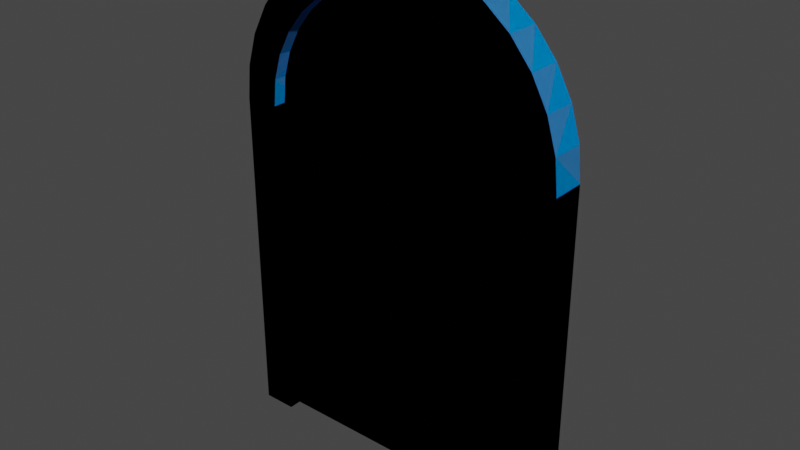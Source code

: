 # Source: blend.blend  (saved by Blender 3.4.6; exported with 4.5.12 LTS)
import bpy
from mathutils import Matrix  # noqa: F401  (used for matrix-valued properties, if any)

bpy.ops.wm.read_factory_settings(use_empty=True)
scene = bpy.context.scene
scene.name = 'Scene'

# ---- collections
col_collection = bpy.data.collections.new('Collection'); scene.collection.children.link(col_collection)

# ---- materials (node trees are filled in below, after node groups)
mat_002 = bpy.data.materials.new('매테리얼.002')
mat_002.use_transparent_shadow = False
mat_002.diffuse_color = (0.0, 0.0, 0.0, 1.0)
mat_003 = bpy.data.materials.new('매테리얼.003')
mat_003.use_transparent_shadow = False
mat_003.diffuse_color = (0.0, 0.4, 1.0, 1.0)
mat_004 = bpy.data.materials.new('매테리얼.004')
mat_004.use_transparent_shadow = False
mat_004.diffuse_color = (0.0, 0.0, 0.0, 1.0)
mat_006 = bpy.data.materials.new('매테리얼.006')
mat_006.use_transparent_shadow = False
mat_006.diffuse_color = (0.05864, 0.3409, 0.8, 1.0)

# ---- material node trees

# ---- world
world_world = bpy.data.worlds.new('World'); scene.world = world_world
world_world.use_nodes = True; world_world.node_tree.nodes.clear()
_N = world_world.node_tree.nodes; _L = world_world.node_tree.links
n0 = _N.new('ShaderNodeOutputWorld'); n0.name = 'World Output'; n0.location = (300, 300)
n1 = _N.new('ShaderNodeBackground'); n1.name = 'Background'; n1.location = (10, 300)
n1.inputs[0].default_value = (0.05088, 0.05088, 0.05088, 1.0)
_L.new(n1.outputs[0], n0.inputs[0])
n0.is_active_output = True
world_world.color = (0.05088, 0.05088, 0.05088)
world_world.use_sun_shadow = False
world_world.sun_shadow_jitter_overblur = 0.0

# ---- meshes
me_001 = bpy.data.meshes.new('큐브.001')
me_001.from_pydata([(-1.0, -1.0, -1.0), (-1.0, -1.0, 1.0), (-1.0, 1.0, -1.0), (-1.0, 1.0, 1.0), (1.0, -1.0, -1.0), (1.0, -1.0, 1.0), (1.0, 1.0, -1.0), (1.0, 1.0, 1.0), (0.0, 1.0, 1.8), (0.0, -1.0, 1.8), (-0.1951, 1.0, 1.785), (-0.1951, -1.0, 1.785), (-0.3827, 1.0, 1.739), (-0.3827, -1.0, 1.739), (-0.5556, 1.0, 1.665), (-0.5556, -1.0, 1.665), (-0.7071, 1.0, 1.566), (-0.7071, -1.0, 1.566), (-0.8315, 1.0, 1.444), (-0.8315, -1.0, 1.444), (-0.9239, 1.0, 1.306), (-0.9239, -1.0, 1.306), (-0.9808, 1.0, 1.156), (-0.9808, -1.0, 1.156), (-1.0, 1.0, 1.0), (-1.0, -1.0, 1.0), (1.0, 1.0, 1.0), (1.0, -1.0, 1.0), (0.9808, 1.0, 1.156), (0.9808, -1.0, 1.156), (0.9239, 1.0, 1.306), (0.9239, -1.0, 1.306), (0.8315, 1.0, 1.444), (0.8315, -1.0, 1.444), (0.7071, 1.0, 1.566), (0.7071, -1.0, 1.566), (0.5556, 1.0, 1.665), (0.5556, -1.0, 1.665), (0.3827, 1.0, 1.739), (0.3827, -1.0, 1.739), (0.1951, 1.0, 1.785), (0.1951, -1.0, 1.785), (1.25, 4.0, -1.0), (1.25, 4.0, 1.0), (1.25, -4.0, -1.0), (1.25, -4.0, 1.0), (1.0, 4.0, -1.0), (1.0, 4.0, 1.0), (1.0, -4.0, -1.0), (1.0, -4.0, 1.0), (1.192e-07, 4.0, 2.0), (1.192e-07, -4.0, 2.0), (-0.2439, 4.0, 1.981), (-0.2439, -4.0, 1.981), (-0.4784, 4.0, 1.924), (-0.4784, -4.0, 1.924), (-0.6945, 4.0, 1.831), (-0.6945, -4.0, 1.831), (-0.8839, 4.0, 1.707), (-0.8839, -4.0, 1.707), (-1.039, 4.0, 1.556), (-1.039, -4.0, 1.556), (-1.155, 4.0, 1.383), (-1.155, -4.0, 1.383), (-1.226, 4.0, 1.195), (-1.226, -4.0, 1.195), (-1.25, 4.0, 1.0), (-1.25, -4.0, 1.0), (1.25, 4.0, 1.0), (1.25, -4.0, 1.0), (1.226, 4.0, 1.195), (1.226, -4.0, 1.195), (1.155, 4.0, 1.383), (1.155, -4.0, 1.383), (1.039, 4.0, 1.556), (1.039, -4.0, 1.556), (0.8839, 4.0, 1.707), (0.8839, -4.0, 1.707), (0.6945, 4.0, 1.831), (0.6945, -4.0, 1.831), (0.4784, 4.0, 1.924), (0.4784, -4.0, 1.924), (0.2439, 4.0, 1.981), (0.2439, -4.0, 1.981), (1.0, -4.0, 1.0), (-0.9808, -4.0, 1.156), (-1.0, -4.0, 1.0), (-0.9239, -4.0, 1.306), (0.9808, -4.0, 1.156), (0.9239, -4.0, 1.306), (1.192e-07, -4.0, 1.8), (-0.1951, -4.0, 1.785), (-0.5556, -4.0, 1.665), (-0.7071, -4.0, 1.566), (-0.3827, -4.0, 1.739), (0.8315, -4.0, 1.444), (0.5556, -4.0, 1.665), (0.7071, -4.0, 1.566), (0.1951, -4.0, 1.785), (-0.8315, -4.0, 1.444), (0.3827, -4.0, 1.739), (1.0, 4.0, 1.0), (0.9808, 4.0, 1.156), (-1.0, 4.0, 1.0), (-0.9808, 4.0, 1.156), (-0.9239, 4.0, 1.306), (-0.8315, 4.0, 1.444), (0.8315, 4.0, 1.444), (0.7071, 4.0, 1.566), (0.1951, 4.0, 1.785), (0.3827, 4.0, 1.739), (0.5556, 4.0, 1.665), (0.9239, 4.0, 1.306), (1.192e-07, 4.0, 1.8), (-0.3827, 4.0, 1.739), (-0.5556, 4.0, 1.665), (-0.7071, 4.0, 1.566), (-0.1951, 4.0, 1.785), (-1.0, 4.0, -1.0), (-1.0, 4.0, 1.0), (-1.0, -4.0, -1.0), (-1.0, -4.0, 1.0), (-1.25, 4.0, -1.0), (-1.25, 4.0, 1.0), (-1.25, -4.0, -1.0), (-1.25, -4.0, 1.0)], [], [(0, 1, 3, 2), (2, 3, 7, 6), (6, 7, 5, 4), (4, 5, 1, 0), (2, 6, 4, 0), (7, 3, 1, 5), (8, 9, 11, 10), (10, 11, 13, 12), (12, 13, 15, 14), (14, 15, 17, 16), (16, 17, 19, 18), (18, 19, 21, 20), (20, 21, 23, 22), (22, 23, 25, 24), (26, 27, 29, 28), (28, 29, 31, 30), (30, 31, 33, 32), (32, 33, 35, 34), (34, 35, 37, 36), (36, 37, 39, 38), (23, 21, 19, 17, 15, 13, 11, 9, 41, 39, 37, 35, 33, 31, 29, 27, 25), (38, 39, 41, 40), (40, 41, 9, 8), (26, 28, 30, 32, 34, 36, 38, 40, 8, 10, 12, 14, 16, 18, 20, 22, 24), (24, 25, 27, 26), (42, 43, 45, 44), (44, 45, 49, 48), (48, 49, 47, 46), (46, 47, 43, 42), (44, 48, 46, 42), (49, 45, 43, 47), (50, 51, 53, 52), (52, 53, 55, 54), (54, 55, 57, 56), (56, 57, 59, 58), (58, 59, 61, 60), (60, 61, 63, 62), (62, 63, 65, 64), (66, 64, 65, 67), (71, 70, 68, 69), (70, 71, 73, 72), (72, 73, 75, 74), (74, 75, 77, 76), (76, 77, 79, 78), (78, 79, 81, 80), (86, 67, 65, 63, 61, 59, 57, 55, 53, 51, 83, 81, 79, 77, 75, 73, 71, 69, 84, 88, 89, 95, 97, 96, 100, 98, 90, 91, 94, 92, 93, 99, 87, 85), (80, 81, 83, 82), (82, 83, 51, 50), (101, 68, 70, 72, 74, 76, 78, 80, 82, 50, 52, 54, 56, 58, 60, 62, 64, 66, 103, 104, 105, 106, 116, 115, 114, 117, 113, 109, 110, 111, 108, 107, 112, 102), (84, 69, 68, 101), (103, 66, 67, 86), (117, 91, 90, 113), (114, 94, 91, 117), (115, 92, 94, 114), (116, 93, 92, 115), (99, 93, 116, 106), (87, 99, 106, 105), (85, 87, 105, 104), (86, 85, 104, 103), (101, 102, 88, 84), (112, 89, 88, 102), (107, 95, 89, 112), (108, 97, 95, 107), (111, 96, 97, 108), (110, 100, 96, 111), (109, 98, 100, 110), (113, 90, 98, 109), (118, 119, 121, 120), (120, 121, 125, 124), (124, 125, 123, 122), (122, 123, 119, 118), (120, 124, 122, 118), (125, 121, 119, 123)])
me_001.polygons.foreach_set('material_index', [0, 0, 0, 0, 0, 0, 0, 0, 0, 0, 0, 0, 0, 0, 0, 0, 0, 0, 0, 0, 0, 0, 0, 0, 0, 1, 1, 1, 1, 1, 1, 1, 1, 1, 1, 1, 1, 1, 1, 1, 1, 1, 1, 1, 1, 1, 1, 1, 1, 1, 1, 1, 1, 1, 1, 1, 1, 1, 1, 1, 1, 1, 1, 1, 1, 1, 1, 1, 1, 1, 1, 1, 1])
_uv = me_001.uv_layers.new(name='UV 맵')
_uv.uv.foreach_set('vector', [0.375, 0.0, 0.625, 0.0, 0.625, 0.25, 0.375, 0.25, 0.375, 0.25, 0.625, 0.25, 0.625, 0.5, 0.375, 0.5, 0.375, 0.5, 0.625, 0.5, 0.625, 0.75, 0.375, 0.75, 0.375, 0.75, 0.625, 0.75, 0.625, 1.0, 0.375, 1.0, 0.125, 0.5, 0.375, 0.5, 0.375, 0.75, 0.125, 0.75, 0.625, 0.5, 0.875, 0.5, 0.875, 0.75, 0.625, 0.75, 1.0, 0.5, 1.0, 1.0, 0.9688, 1.0, 0.9688, 0.5, 0.9688, 0.5, 0.9688, 1.0, 0.9375, 1.0, 0.9375, 0.5, 0.9375, 0.5, 0.9375, 1.0, 0.9062, 1.0, 0.9062, 0.5, 0.9062, 0.5, 0.9062, 1.0, 0.875, 1.0, 0.875, 0.5, 0.875, 0.5, 0.875, 1.0, 0.8438, 1.0, 0.8438, 0.5, 0.8438, 0.5, 0.8438, 1.0, 0.8125, 1.0, 0.8125, 0.5, 0.8125, 0.5, 0.8125, 1.0, 0.7812, 1.0, 0.7812, 0.5, 0.7812, 0.5, 0.7812, 1.0, 0.75, 1.0, 0.75, 0.5, 0.25, 0.5, 0.25, 1.0, 0.2188, 1.0, 0.2188, 0.5, 0.2188, 0.5, 0.2188, 1.0, 0.1875, 1.0, 0.1875, 0.5, 0.1875, 0.5, 0.1875, 1.0, 0.1562, 1.0, 0.1562, 0.5, 0.1562, 0.5, 0.1562, 1.0, 0.125, 1.0, 0.125, 0.5, 0.125, 0.5, 0.125, 1.0, 0.09375, 1.0, 0.09375, 0.5, 0.09375, 0.5, 0.09375, 1.0, 0.0625, 1.0, 0.0625, 0.5, 0.4854, 0.2968, 0.4717, 0.3418, 0.4496, 0.3833, 0.4197, 0.4197, 0.3833, 0.4496, 0.3418, 0.4717, 0.2968, 0.4854, 0.25, 0.49, 0.2032, 0.4854, 0.1582, 0.4717, 0.1167, 0.4496, 0.08029, 0.4197, 0.05045, 0.3833, 0.02827, 0.3418, 0.01461, 0.2968, 0.01, 0.25, 0.49, 0.25, 0.0625, 0.5, 0.0625, 1.0, 0.03125, 1.0, 0.03125, 0.5, 0.03125, 0.5, 0.03125, 1.0, 0.0, 1.0, 0.0, 0.5, 0.51, 0.25, 0.5146, 0.2968, 0.5283, 0.3418, 0.5504, 0.3833, 0.5803, 0.4197, 0.6167, 0.4496, 0.6582, 0.4717, 0.7032, 0.4854, 0.75, 0.49, 0.7968, 0.4854, 0.8418, 0.4717, 0.8833, 0.4496, 0.9197, 0.4197, 0.9496, 0.3833, 0.9717, 0.3418, 0.9854, 0.2968, 0.99, 0.25, 0.7999, 0.5, 0.7999, 0.5, 0.7001, 0.5, 0.7001, 0.5, 0.375, 0.0, 0.625, 0.0, 0.625, 0.25, 0.375, 0.25, 0.375, 0.25, 0.625, 0.25, 0.625, 0.5, 0.375, 0.5, 0.375, 0.5, 0.625, 0.5, 0.625, 0.75, 0.375, 0.75, 0.375, 0.75, 0.625, 0.75, 0.625, 1.0, 0.375, 1.0, 0.125, 0.5, 0.375, 0.5, 0.375, 0.75, 0.125, 0.75, 0.625, 0.5, 0.875, 0.5, 0.875, 0.75, 0.625, 0.75, 1.0, 0.5, 1.0, 1.0, 0.9688, 1.0, 0.9688, 0.5, 0.9688, 0.5, 0.9688, 1.0, 0.9375, 1.0, 0.9375, 0.5, 0.9375, 0.5, 0.9375, 1.0, 0.9062, 1.0, 0.9062, 0.5, 0.9062, 0.5, 0.9062, 1.0, 0.875, 1.0, 0.875, 0.5, 0.875, 0.5, 0.875, 1.0, 0.8438, 1.0, 0.8438, 0.5, 0.8438, 0.5, 0.8438, 1.0, 0.8125, 1.0, 0.8125, 0.5, 0.8125, 0.5, 0.8125, 1.0, 0.7812, 1.0, 0.7812, 0.5, 0.75, 0.5, 0.7812, 0.5, 0.7812, 1.0, 0.75, 1.0, 0.2188, 1.0, 0.2188, 0.5, 0.25, 0.5, 0.25, 1.0, 0.2188, 0.5, 0.2188, 1.0, 0.1875, 1.0, 0.1875, 0.5, 0.1875, 0.5, 0.1875, 1.0, 0.1562, 1.0, 0.1562, 0.5, 0.1562, 0.5, 0.1562, 1.0, 0.125, 1.0, 0.125, 0.5, 0.125, 0.5, 0.125, 1.0, 0.09375, 1.0, 0.09375, 0.5, 0.09375, 0.5, 0.09375, 1.0, 0.0625, 1.0, 0.0625, 0.5, 0.442, 0.25, 0.49, 0.25, 0.4854, 0.2968, 0.4717, 0.3418, 0.4496, 0.3833, 0.4197, 0.4197, 0.3833, 0.4496, 0.3418, 0.4717, 0.2968, 0.4854, 0.25, 0.49, 0.2032, 0.4854, 0.1582, 0.4717, 0.1167, 0.4496, 0.08029, 0.4197, 0.05045, 0.3833, 0.02827, 0.3418, 0.01461, 0.2968, 0.01, 0.25, 0.058, 0.25, 0.06169, 0.2875, 0.07262, 0.3235, 0.09036, 0.3567, 0.1142, 0.3858, 0.1433, 0.4096, 0.1765, 0.4274, 0.2125, 0.4383, 0.25, 0.442, 0.2875, 0.4383, 0.3235, 0.4274, 0.3567, 0.4096, 0.3858, 0.3858, 0.4096, 0.3567, 0.4274, 0.3235, 0.4383, 0.2875, 0.0625, 0.5, 0.0625, 1.0, 0.03125, 1.0, 0.03125, 0.5, 0.03125, 0.5, 0.03125, 1.0, 0.0, 1.0, 0.0, 0.5, 0.558, 0.25, 0.51, 0.25, 0.5146, 0.2968, 0.5283, 0.3418, 0.5504, 0.3833, 0.5803, 0.4197, 0.6167, 0.4496, 0.6582, 0.4717, 0.7032, 0.4854, 0.75, 0.49, 0.7968, 0.4854, 0.8418, 0.4717, 0.8833, 0.4496, 0.9197, 0.4197, 0.9496, 0.3833, 0.9717, 0.3418, 0.9854, 0.2968, 0.99, 0.25, 0.942, 0.25, 0.9383, 0.2875, 0.9274, 0.3235, 0.9096, 0.3567, 0.8858, 0.3858, 0.8567, 0.4096, 0.8235, 0.4274, 0.7875, 0.4383, 0.75, 0.442, 0.7125, 0.4383, 0.6765, 0.4274, 0.6433, 0.4096, 0.6142, 0.3858, 0.5904, 0.3567, 0.5726, 0.3235, 0.5617, 0.2875, 0.77, 0.5, 0.775, 0.5, 0.775, 0.5, 0.77, 0.5, 0.73, 0.5, 0.725, 0.5, 0.725, 0.5, 0.73, 0.5, 0.9688, 0.7807, 0.9688, 0.7193, 1.0, 0.7193, 1.0, 0.7807, 0.9375, 0.7807, 0.9375, 0.7193, 0.9688, 0.7193, 0.9688, 0.7807, 0.9062, 0.7807, 0.9062, 0.7193, 0.9375, 0.7193, 0.9375, 0.7807, 0.875, 0.7807, 0.875, 0.7193, 0.9062, 0.7193, 0.9062, 0.7807, 0.8438, 0.7193, 0.875, 0.7193, 0.875, 0.7807, 0.8438, 0.7807, 0.8125, 0.7193, 0.8438, 0.7193, 0.8438, 0.7807, 0.8125, 0.7807, 0.7812, 0.7193, 0.8125, 0.7193, 0.8125, 0.7807, 0.7812, 0.7807, 0.75, 0.7193, 0.7812, 0.7193, 0.7812, 0.7807, 0.75, 0.7807, 0.25, 0.7807, 0.2188, 0.7807, 0.2188, 0.7193, 0.25, 0.7193, 0.1875, 0.7807, 0.1875, 0.7193, 0.2188, 0.7193, 0.2188, 0.7807, 0.1562, 0.7807, 0.1562, 0.7193, 0.1875, 0.7193, 0.1875, 0.7807, 0.125, 0.7807, 0.125, 0.7193, 0.1562, 0.7193, 0.1562, 0.7807, 0.09375, 0.7807, 0.09375, 0.7193, 0.125, 0.7193, 0.125, 0.7807, 0.0625, 0.7807, 0.0625, 0.7193, 0.09375, 0.7193, 0.09375, 0.7807, 0.03125, 0.7807, 0.03125, 0.7193, 0.0625, 0.7193, 0.0625, 0.7807, 0.0, 0.7807, 0.0, 0.7193, 0.03125, 0.7193, 0.03125, 0.7807, 0.375, 0.0, 0.625, 0.0, 0.625, 0.25, 0.375, 0.25, 0.375, 0.25, 0.625, 0.25, 0.625, 0.5, 0.375, 0.5, 0.375, 0.5, 0.625, 0.5, 0.625, 0.75, 0.375, 0.75, 0.375, 0.75, 0.625, 0.75, 0.625, 1.0, 0.375, 1.0, 0.125, 0.5, 0.375, 0.5, 0.375, 0.75, 0.125, 0.75, 0.625, 0.5, 0.875, 0.5, 0.875, 0.75, 0.625, 0.75])
me_001.materials.append(mat_002)
me_001.materials.append(mat_003)
me_001.update()
me_002 = bpy.data.meshes.new('큐브.002')
me_002.from_pydata([(-1.0, -1.0, -1.0), (-1.0, -1.0, 1.0), (-1.0, 1.0, -1.0), (-1.0, 1.0, 1.0), (1.0, -1.0, -1.0), (1.0, -1.0, 1.0), (1.0, 1.0, -1.0), (1.0, 1.0, 1.0), (0.0, 1.0, 1.8), (0.0, -1.0, 1.8), (-0.1951, 1.0, 1.785), (-0.1951, -1.0, 1.785), (-0.3827, 1.0, 1.739), (-0.3827, -1.0, 1.739), (-0.5556, 1.0, 1.665), (-0.5556, -1.0, 1.665), (-0.7071, 1.0, 1.566), (-0.7071, -1.0, 1.566), (-0.8315, 1.0, 1.444), (-0.8315, -1.0, 1.444), (-0.9239, 1.0, 1.306), (-0.9239, -1.0, 1.306), (-0.9808, 1.0, 1.156), (-0.9808, -1.0, 1.156), (-1.0, 1.0, 1.0), (-1.0, -1.0, 1.0), (1.0, 1.0, 1.0), (1.0, -1.0, 1.0), (0.9808, 1.0, 1.156), (0.9808, -1.0, 1.156), (0.9239, 1.0, 1.306), (0.9239, -1.0, 1.306), (0.8315, 1.0, 1.444), (0.8315, -1.0, 1.444), (0.7071, 1.0, 1.566), (0.7071, -1.0, 1.566), (0.5556, 1.0, 1.665), (0.5556, -1.0, 1.665), (0.3827, 1.0, 1.739), (0.3827, -1.0, 1.739), (0.1951, 1.0, 1.785), (0.1951, -1.0, 1.785), (1.25, 4.0, -1.0), (1.25, 4.0, 1.0), (1.25, -4.0, -1.0), (1.25, -4.0, 1.0), (1.0, 4.0, -1.0), (1.0, 4.0, 1.0), (1.0, -4.0, -1.0), (1.0, -4.0, 1.0), (1.192e-07, 4.0, 2.0), (1.192e-07, -4.0, 2.0), (-0.2439, 4.0, 1.981), (-0.2439, -4.0, 1.981), (-0.4784, 4.0, 1.924), (-0.4784, -4.0, 1.924), (-0.6945, 4.0, 1.831), (-0.6945, -4.0, 1.831), (-0.8839, 4.0, 1.707), (-0.8839, -4.0, 1.707), (-1.039, 4.0, 1.556), (-1.039, -4.0, 1.556), (-1.155, 4.0, 1.383), (-1.155, -4.0, 1.383), (-1.226, 4.0, 1.195), (-1.226, -4.0, 1.195), (-1.25, 4.0, 1.0), (-1.25, -4.0, 1.0), (1.25, 4.0, 1.0), (1.25, -4.0, 1.0), (1.226, 4.0, 1.195), (1.226, -4.0, 1.195), (1.155, 4.0, 1.383), (1.155, -4.0, 1.383), (1.039, 4.0, 1.556), (1.039, -4.0, 1.556), (0.8839, 4.0, 1.707), (0.8839, -4.0, 1.707), (0.6945, 4.0, 1.831), (0.6945, -4.0, 1.831), (0.4784, 4.0, 1.924), (0.4784, -4.0, 1.924), (0.2439, 4.0, 1.981), (0.2439, -4.0, 1.981), (1.0, -4.0, 1.0), (-0.9808, -4.0, 1.156), (-1.0, -4.0, 1.0), (-0.9239, -4.0, 1.306), (0.9808, -4.0, 1.156), (0.9239, -4.0, 1.306), (1.192e-07, -4.0, 1.8), (-0.1951, -4.0, 1.785), (-0.5556, -4.0, 1.665), (-0.7071, -4.0, 1.566), (-0.3827, -4.0, 1.739), (0.8315, -4.0, 1.444), (0.5556, -4.0, 1.665), (0.7071, -4.0, 1.566), (0.1951, -4.0, 1.785), (-0.8315, -4.0, 1.444), (0.3827, -4.0, 1.739), (1.0, 4.0, 1.0), (0.9808, 4.0, 1.156), (-1.0, 4.0, 1.0), (-0.9808, 4.0, 1.156), (-0.9239, 4.0, 1.306), (-0.8315, 4.0, 1.444), (0.8315, 4.0, 1.444), (0.7071, 4.0, 1.566), (0.1951, 4.0, 1.785), (0.3827, 4.0, 1.739), (0.5556, 4.0, 1.665), (0.9239, 4.0, 1.306), (1.192e-07, 4.0, 1.8), (-0.3827, 4.0, 1.739), (-0.5556, 4.0, 1.665), (-0.7071, 4.0, 1.566), (-0.1951, 4.0, 1.785), (-1.0, 4.0, -1.0), (-1.0, 4.0, 1.0), (-1.0, -4.0, -1.0), (-1.0, -4.0, 1.0), (-1.25, 4.0, -1.0), (-1.25, 4.0, 1.0), (-1.25, -4.0, -1.0), (-1.25, -4.0, 1.0)], [], [(0, 1, 3, 2), (2, 3, 7, 6), (6, 7, 5, 4), (4, 5, 1, 0), (2, 6, 4, 0), (7, 3, 1, 5), (8, 10, 11, 9), (10, 12, 13, 11), (12, 14, 15, 13), (14, 16, 17, 15), (16, 18, 19, 17), (18, 20, 21, 19), (20, 22, 23, 21), (22, 24, 25, 23), (26, 28, 29, 27), (28, 30, 31, 29), (30, 32, 33, 31), (32, 34, 35, 33), (34, 36, 37, 35), (36, 38, 39, 37), (23, 25, 27, 29, 31, 33, 35, 37, 39, 41, 9, 11, 13, 15, 17, 19, 21), (38, 40, 41, 39), (40, 8, 9, 41), (26, 24, 22, 20, 18, 16, 14, 12, 10, 8, 40, 38, 36, 34, 32, 30, 28), (24, 26, 27, 25), (42, 43, 45, 44), (44, 45, 49, 48), (48, 49, 47, 46), (46, 47, 43, 42), (44, 48, 46, 42), (49, 45, 43, 47), (50, 52, 53, 51), (52, 54, 55, 53), (54, 56, 57, 55), (56, 58, 59, 57), (58, 60, 61, 59), (60, 62, 63, 61), (62, 64, 65, 63), (66, 67, 65, 64), (71, 69, 68, 70), (70, 72, 73, 71), (72, 74, 75, 73), (74, 76, 77, 75), (76, 78, 79, 77), (78, 80, 81, 79), (86, 85, 87, 99, 93, 92, 94, 91, 90, 98, 100, 96, 97, 95, 89, 88, 84, 69, 71, 73, 75, 77, 79, 81, 83, 51, 53, 55, 57, 59, 61, 63, 65, 67), (80, 82, 83, 81), (82, 50, 51, 83), (101, 102, 112, 107, 108, 111, 110, 109, 113, 117, 114, 115, 116, 106, 105, 104, 103, 66, 64, 62, 60, 58, 56, 54, 52, 50, 82, 80, 78, 76, 74, 72, 70, 68), (84, 101, 68, 69), (103, 86, 67, 66), (117, 113, 90, 91), (114, 117, 91, 94), (115, 114, 94, 92), (116, 115, 92, 93), (99, 106, 116, 93), (87, 105, 106, 99), (85, 104, 105, 87), (86, 103, 104, 85), (101, 84, 88, 102), (112, 102, 88, 89), (107, 112, 89, 95), (108, 107, 95, 97), (111, 108, 97, 96), (110, 111, 96, 100), (109, 110, 100, 98), (113, 109, 98, 90), (118, 119, 121, 120), (120, 121, 125, 124), (124, 125, 123, 122), (122, 123, 119, 118), (120, 124, 122, 118), (125, 121, 119, 123)])
me_002.polygons.foreach_set('material_index', [0, 0, 0, 0, 0, 0, 0, 0, 0, 0, 0, 0, 0, 0, 0, 0, 0, 0, 0, 0, 0, 0, 0, 0, 0, 1, 1, 1, 1, 1, 1, 1, 1, 1, 1, 1, 1, 1, 1, 1, 1, 1, 1, 1, 1, 1, 1, 1, 1, 1, 1, 1, 1, 1, 1, 1, 1, 1, 1, 1, 1, 1, 1, 1, 1, 1, 1, 1, 1, 1, 1, 1, 1])
_uv = me_002.uv_layers.new(name='UV 맵')
_uv.uv.foreach_set('vector', [0.375, 0.0, 0.625, 0.0, 0.625, 0.25, 0.375, 0.25, 0.375, 0.25, 0.625, 0.25, 0.625, 0.5, 0.375, 0.5, 0.375, 0.5, 0.625, 0.5, 0.625, 0.75, 0.375, 0.75, 0.375, 0.75, 0.625, 0.75, 0.625, 1.0, 0.375, 1.0, 0.125, 0.5, 0.375, 0.5, 0.375, 0.75, 0.125, 0.75, 0.625, 0.5, 0.875, 0.5, 0.875, 0.75, 0.625, 0.75, 1.0, 0.5, 0.9688, 0.5, 0.9688, 1.0, 1.0, 1.0, 0.9688, 0.5, 0.9375, 0.5, 0.9375, 1.0, 0.9688, 1.0, 0.9375, 0.5, 0.9062, 0.5, 0.9062, 1.0, 0.9375, 1.0, 0.9062, 0.5, 0.875, 0.5, 0.875, 1.0, 0.9062, 1.0, 0.875, 0.5, 0.8438, 0.5, 0.8438, 1.0, 0.875, 1.0, 0.8438, 0.5, 0.8125, 0.5, 0.8125, 1.0, 0.8438, 1.0, 0.8125, 0.5, 0.7812, 0.5, 0.7812, 1.0, 0.8125, 1.0, 0.7812, 0.5, 0.75, 0.5, 0.75, 1.0, 0.7812, 1.0, 0.25, 0.5, 0.2188, 0.5, 0.2188, 1.0, 0.25, 1.0, 0.2188, 0.5, 0.1875, 0.5, 0.1875, 1.0, 0.2188, 1.0, 0.1875, 0.5, 0.1562, 0.5, 0.1562, 1.0, 0.1875, 1.0, 0.1562, 0.5, 0.125, 0.5, 0.125, 1.0, 0.1562, 1.0, 0.125, 0.5, 0.09375, 0.5, 0.09375, 1.0, 0.125, 1.0, 0.09375, 0.5, 0.0625, 0.5, 0.0625, 1.0, 0.09375, 1.0, 0.4854, 0.2968, 0.49, 0.25, 0.01, 0.25, 0.01461, 0.2968, 0.02827, 0.3418, 0.05045, 0.3833, 0.08029, 0.4197, 0.1167, 0.4496, 0.1582, 0.4717, 0.2032, 0.4854, 0.25, 0.49, 0.2968, 0.4854, 0.3418, 0.4717, 0.3833, 0.4496, 0.4197, 0.4197, 0.4496, 0.3833, 0.4717, 0.3418, 0.0625, 0.5, 0.03125, 0.5, 0.03125, 1.0, 0.0625, 1.0, 0.03125, 0.5, 0.0, 0.5, 0.0, 1.0, 0.03125, 1.0, 0.51, 0.25, 0.99, 0.25, 0.9854, 0.2968, 0.9717, 0.3418, 0.9496, 0.3833, 0.9197, 0.4197, 0.8833, 0.4496, 0.8418, 0.4717, 0.7968, 0.4854, 0.75, 0.49, 0.7032, 0.4854, 0.6582, 0.4717, 0.6167, 0.4496, 0.5803, 0.4197, 0.5504, 0.3833, 0.5283, 0.3418, 0.5146, 0.2968, 0.7999, 0.5, 0.7001, 0.5, 0.7001, 0.5, 0.7999, 0.5, 0.375, 0.0, 0.625, 0.0, 0.625, 0.25, 0.375, 0.25, 0.375, 0.25, 0.625, 0.25, 0.625, 0.5, 0.375, 0.5, 0.375, 0.5, 0.625, 0.5, 0.625, 0.75, 0.375, 0.75, 0.375, 0.75, 0.625, 0.75, 0.625, 1.0, 0.375, 1.0, 0.125, 0.5, 0.375, 0.5, 0.375, 0.75, 0.125, 0.75, 0.625, 0.5, 0.875, 0.5, 0.875, 0.75, 0.625, 0.75, 1.0, 0.5, 0.9688, 0.5, 0.9688, 1.0, 1.0, 1.0, 0.9688, 0.5, 0.9375, 0.5, 0.9375, 1.0, 0.9688, 1.0, 0.9375, 0.5, 0.9062, 0.5, 0.9062, 1.0, 0.9375, 1.0, 0.9062, 0.5, 0.875, 0.5, 0.875, 1.0, 0.9062, 1.0, 0.875, 0.5, 0.8438, 0.5, 0.8438, 1.0, 0.875, 1.0, 0.8438, 0.5, 0.8125, 0.5, 0.8125, 1.0, 0.8438, 1.0, 0.8125, 0.5, 0.7812, 0.5, 0.7812, 1.0, 0.8125, 1.0, 0.75, 0.5, 0.75, 1.0, 0.7812, 1.0, 0.7812, 0.5, 0.2188, 1.0, 0.25, 1.0, 0.25, 0.5, 0.2188, 0.5, 0.2188, 0.5, 0.1875, 0.5, 0.1875, 1.0, 0.2188, 1.0, 0.1875, 0.5, 0.1562, 0.5, 0.1562, 1.0, 0.1875, 1.0, 0.1562, 0.5, 0.125, 0.5, 0.125, 1.0, 0.1562, 1.0, 0.125, 0.5, 0.09375, 0.5, 0.09375, 1.0, 0.125, 1.0, 0.09375, 0.5, 0.0625, 0.5, 0.0625, 1.0, 0.09375, 1.0, 0.442, 0.25, 0.4383, 0.2875, 0.4274, 0.3235, 0.4096, 0.3567, 0.3858, 0.3858, 0.3567, 0.4096, 0.3235, 0.4274, 0.2875, 0.4383, 0.25, 0.442, 0.2125, 0.4383, 0.1765, 0.4274, 0.1433, 0.4096, 0.1142, 0.3858, 0.09036, 0.3567, 0.07262, 0.3235, 0.06169, 0.2875, 0.058, 0.25, 0.01, 0.25, 0.01461, 0.2968, 0.02827, 0.3418, 0.05045, 0.3833, 0.08029, 0.4197, 0.1167, 0.4496, 0.1582, 0.4717, 0.2032, 0.4854, 0.25, 0.49, 0.2968, 0.4854, 0.3418, 0.4717, 0.3833, 0.4496, 0.4197, 0.4197, 0.4496, 0.3833, 0.4717, 0.3418, 0.4854, 0.2968, 0.49, 0.25, 0.0625, 0.5, 0.03125, 0.5, 0.03125, 1.0, 0.0625, 1.0, 0.03125, 0.5, 0.0, 0.5, 0.0, 1.0, 0.03125, 1.0, 0.558, 0.25, 0.5617, 0.2875, 0.5726, 0.3235, 0.5904, 0.3567, 0.6142, 0.3858, 0.6433, 0.4096, 0.6765, 0.4274, 0.7125, 0.4383, 0.75, 0.442, 0.7875, 0.4383, 0.8235, 0.4274, 0.8567, 0.4096, 0.8858, 0.3858, 0.9096, 0.3567, 0.9274, 0.3235, 0.9383, 0.2875, 0.942, 0.25, 0.99, 0.25, 0.9854, 0.2968, 0.9717, 0.3418, 0.9496, 0.3833, 0.9197, 0.4197, 0.8833, 0.4496, 0.8418, 0.4717, 0.7968, 0.4854, 0.75, 0.49, 0.7032, 0.4854, 0.6582, 0.4717, 0.6167, 0.4496, 0.5803, 0.4197, 0.5504, 0.3833, 0.5283, 0.3418, 0.5146, 0.2968, 0.51, 0.25, 0.77, 0.5, 0.77, 0.5, 0.775, 0.5, 0.775, 0.5, 0.73, 0.5, 0.73, 0.5, 0.725, 0.5, 0.725, 0.5, 0.9688, 0.7807, 1.0, 0.7807, 1.0, 0.7193, 0.9688, 0.7193, 0.9375, 0.7807, 0.9688, 0.7807, 0.9688, 0.7193, 0.9375, 0.7193, 0.9062, 0.7807, 0.9375, 0.7807, 0.9375, 0.7193, 0.9062, 0.7193, 0.875, 0.7807, 0.9062, 0.7807, 0.9062, 0.7193, 0.875, 0.7193, 0.8438, 0.7193, 0.8438, 0.7807, 0.875, 0.7807, 0.875, 0.7193, 0.8125, 0.7193, 0.8125, 0.7807, 0.8438, 0.7807, 0.8438, 0.7193, 0.7812, 0.7193, 0.7812, 0.7807, 0.8125, 0.7807, 0.8125, 0.7193, 0.75, 0.7193, 0.75, 0.7807, 0.7812, 0.7807, 0.7812, 0.7193, 0.25, 0.7807, 0.25, 0.7193, 0.2188, 0.7193, 0.2188, 0.7807, 0.1875, 0.7807, 0.2188, 0.7807, 0.2188, 0.7193, 0.1875, 0.7193, 0.1562, 0.7807, 0.1875, 0.7807, 0.1875, 0.7193, 0.1562, 0.7193, 0.125, 0.7807, 0.1562, 0.7807, 0.1562, 0.7193, 0.125, 0.7193, 0.09375, 0.7807, 0.125, 0.7807, 0.125, 0.7193, 0.09375, 0.7193, 0.0625, 0.7807, 0.09375, 0.7807, 0.09375, 0.7193, 0.0625, 0.7193, 0.03125, 0.7807, 0.0625, 0.7807, 0.0625, 0.7193, 0.03125, 0.7193, 0.0, 0.7807, 0.03125, 0.7807, 0.03125, 0.7193, 0.0, 0.7193, 0.375, 0.0, 0.625, 0.0, 0.625, 0.25, 0.375, 0.25, 0.375, 0.25, 0.625, 0.25, 0.625, 0.5, 0.375, 0.5, 0.375, 0.5, 0.625, 0.5, 0.625, 0.75, 0.375, 0.75, 0.375, 0.75, 0.625, 0.75, 0.625, 1.0, 0.375, 1.0, 0.125, 0.5, 0.375, 0.5, 0.375, 0.75, 0.125, 0.75, 0.625, 0.5, 0.875, 0.5, 0.875, 0.75, 0.625, 0.75])
me_002.materials.append(mat_004)
me_002.materials.append(mat_006)
me_002.update()

# ---- objects
ob_001 = bpy.data.objects.new('큐브.001', me_001)
ob_x = bpy.data.objects.new('큐브', me_002)

# ---- transforms, parenting, visibility, modifiers, constraints
ob_001.location = (0.45, 0.0, 9.0)
ob_001.scale = (-1.6, 0.05, 2.0)
ob_x.location = (0.45, 0.0, 9.0)
ob_x.scale = (-1.6, 0.05, 2.0)

# ---- collection membership
col_collection.objects.link(ob_001)
col_collection.objects.link(ob_x)

# ---- scene / render settings (as saved in the file)
scene.frame_start = 1; scene.frame_end = 250; scene.frame_set(38)
scene.render.engine = 'BLENDER_EEVEE_NEXT'
scene.cycles.sampling_pattern = 'TABULATED_SOBOL'
scene.cycles.use_light_tree = False
scene.view_settings.view_transform = 'Filmic'
bpy.context.view_layer.update()

# ---- added for rendering (the .blend has no active camera and no usable light): camera, sun
cam_auto = bpy.data.cameras.new('AutoCamera')
cam_auto.lens = 50.0
cam_auto.sensor_width = 36.0
cam_auto.clip_end = 1000.0
ob_auto_camera = bpy.data.objects.new('AutoCamera', cam_auto)
scene.collection.objects.link(ob_auto_camera)
ob_auto_camera.location = (7.13215, -8.01858, 15.3457)
ob_auto_camera.rotation_euler = (1.09748, -7.21219e-08, 0.694738)
scene.camera = ob_auto_camera
light_auto_sun = bpy.data.lights.new('AutoSun', 'SUN')
light_auto_sun.energy = 3.0
light_auto_sun.angle = 0.0523599
ob_auto_sun = bpy.data.objects.new('AutoSun', light_auto_sun)
scene.collection.objects.link(ob_auto_sun)
ob_auto_sun.rotation_euler = (0.872665, 0.174533, 0.523599)
bpy.context.view_layer.update()
